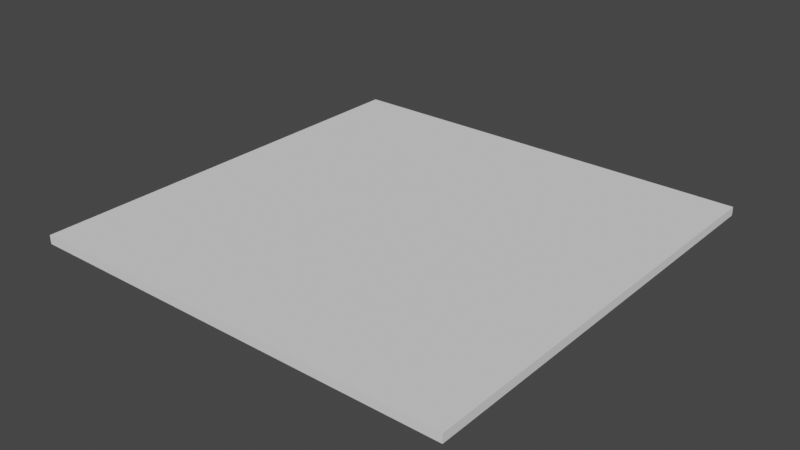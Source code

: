 # Source: big-tile.blend  (saved by Blender 2.82.7; exported with 4.5.12 LTS)
import bpy
from mathutils import Matrix  # noqa: F401  (used for matrix-valued properties, if any)

bpy.ops.wm.read_factory_settings(use_empty=True)
scene = bpy.context.scene
scene.name = 'Scene'

# ---- collections
col_big = bpy.data.collections.new('Big'); scene.collection.children.link(col_big)

# ---- world
world_world = bpy.data.worlds.new('World'); scene.world = world_world
world_world.use_nodes = True; world_world.node_tree.nodes.clear()
_N = world_world.node_tree.nodes; _L = world_world.node_tree.links
n0 = _N.new('ShaderNodeOutputWorld'); n0.name = 'World Output'; n0.location = (300, 300)
n1 = _N.new('ShaderNodeBackground'); n1.name = 'Background'; n1.location = (10, 300)
n1.inputs[0].default_value = (0.05088, 0.05088, 0.05088, 1.0)
_L.new(n1.outputs[0], n0.inputs[0])
n0.is_active_output = True
world_world.color = (0.05088, 0.05088, 0.05088)
world_world.use_sun_shadow = False
world_world.sun_shadow_jitter_overblur = 0.0

# ---- meshes
me_cube_001 = bpy.data.meshes.new('Cube.001')
me_cube_001.from_pydata([(-18.0, 18.0, 0.0), (-18.0, 18.0, 0.72), (-18.0, 17.4, 0.0), (-18.0, 17.4, 0.72), (-17.4, 18.0, 0.0), (-17.4, 18.0, 0.72), (-17.4, 17.4, 0.72), (-17.4, 17.4, 0.0), (18.0, 18.0, 0.0), (18.0, 18.0, 0.72), (18.0, 17.4, 0.0), (18.0, 17.4, 0.72), (17.4, 18.0, 0.0), (17.4, 18.0, 0.72), (17.4, 17.4, 0.72), (17.4, 17.4, 0.0), (-18.0, -18.0, 0.0), (-18.0, -18.0, 0.72), (-18.0, -17.4, 0.0), (-18.0, -17.4, 0.72), (-17.4, -18.0, 0.0), (-17.4, -17.4, 0.0), (18.0, -18.0, 0.0), (18.0, -18.0, 0.72), (18.0, -17.4, 0.0), (18.0, -17.4, 0.72), (17.4, -18.0, 0.0), (17.4, -17.4, 0.0), (-17.4, -18.0, 0.72), (-17.4, -17.4, 0.72), (17.4, -18.0, 0.72), (17.4, -17.4, 0.72), (-17.4, 18.0, 0.72), (-17.4, 17.4, 0.72)], [], [(2, 3, 1, 0), (0, 4, 7, 2), (26, 30, 28, 20), (0, 1, 32, 4), (12, 15, 7, 4), (18, 2, 7, 21), (2, 18, 19, 3), (10, 8, 9, 11), (12, 4, 5, 13), (8, 10, 15, 12), (8, 12, 13, 9), (24, 27, 15, 10), (11, 25, 24, 10), (18, 16, 17, 19), (16, 18, 21, 20), (27, 21, 7, 15), (16, 20, 28, 17), (26, 20, 21, 27), (24, 25, 23, 22), (22, 26, 27, 24), (22, 23, 30, 26), (29, 31, 14, 33), (5, 33, 14, 13), (19, 17, 28, 29), (3, 6, 32, 1), (11, 9, 13, 14), (25, 31, 30, 23), (3, 19, 29, 6), (28, 30, 31, 29), (11, 14, 31, 25)])
_uv = me_cube_001.uv_layers.new(name='UVMap')
_uv.uv.foreach_set('vector', [0.375, 0.2386, 0.625, 0.2386, 0.625, 0.25, 0.375, 0.25, 0.125, 0.5, 0.129, 0.5, 0.129, 0.5114, 0.125, 0.5114, 0.375, 0.254, 0.625, 0.254, 0.625, 0.254, 0.375, 0.254, 0.375, 0.25, 0.625, 0.25, 0.625, 0.254, 0.375, 0.254, 0.129, 0.5, 0.129, 0.5114, 0.129, 0.5114, 0.129, 0.5, 0.125, 0.5114, 0.125, 0.5114, 0.129, 0.5114, 0.129, 0.5114, 0.375, 0.2386, 0.375, 0.2386, 0.625, 0.2386, 0.625, 0.2386, 0.375, 0.2386, 0.375, 0.25, 0.625, 0.25, 0.625, 0.2386, 0.375, 0.254, 0.375, 0.254, 0.625, 0.254, 0.625, 0.254, 0.125, 0.5, 0.125, 0.5114, 0.129, 0.5114, 0.129, 0.5, 0.375, 0.25, 0.375, 0.254, 0.625, 0.254, 0.625, 0.25, 0.125, 0.5114, 0.129, 0.5114, 0.129, 0.5114, 0.125, 0.5114, 0.625, 0.2386, 0.625, 0.2386, 0.375, 0.2386, 0.375, 0.2386, 0.375, 0.2386, 0.375, 0.25, 0.625, 0.25, 0.625, 0.2386, 0.125, 0.5, 0.125, 0.5114, 0.129, 0.5114, 0.129, 0.5, 0.129, 0.5114, 0.129, 0.5114, 0.129, 0.5114, 0.129, 0.5114, 0.375, 0.25, 0.375, 0.254, 0.625, 0.254, 0.625, 0.25, 0.129, 0.5, 0.129, 0.5, 0.129, 0.5114, 0.129, 0.5114, 0.375, 0.2386, 0.625, 0.2386, 0.625, 0.25, 0.375, 0.25, 0.125, 0.5, 0.129, 0.5, 0.129, 0.5114, 0.125, 0.5114, 0.375, 0.25, 0.625, 0.25, 0.625, 0.254, 0.375, 0.254, 0.871, 0.5114, 0.871, 0.5114, 0.871, 0.5114, 0.871, 0.5114, 0.625, 0.254, 0.871, 0.5114, 0.871, 0.5114, 0.625, 0.254, 0.625, 0.2386, 0.625, 0.25, 0.871, 0.5, 0.871, 0.5114, 0.625, 0.2386, 0.871, 0.5114, 0.625, 0.254, 0.625, 0.25, 0.625, 0.2386, 0.625, 0.25, 0.625, 0.254, 0.871, 0.5114, 0.625, 0.2386, 0.871, 0.5114, 0.871, 0.5, 0.625, 0.25, 0.625, 0.2386, 0.625, 0.2386, 0.871, 0.5114, 0.871, 0.5114, 0.871, 0.5, 0.871, 0.5, 0.871, 0.5114, 0.871, 0.5114, 0.625, 0.2386, 0.871, 0.5114, 0.871, 0.5114, 0.625, 0.2386])
me_cube_001.use_remesh_fix_poles = True
me_cube_001.use_remesh_preserve_attributes = False
me_cube_001.use_mirror_vertex_groups = False
me_cube_001.update()

# ---- objects
ob_big = bpy.data.objects.new('Big', me_cube_001)

# ---- transforms, parenting, visibility, modifiers, constraints
ob_big.location = (0.0, 0.0, 0.0)
ob_big.scale = (0.2, 0.2, 0.2)
ob_big.lineart.crease_threshold = 0.0

# ---- collection membership
col_big.objects.link(ob_big)

# ---- scene / render settings (as saved in the file)
scene.frame_start = 1; scene.frame_end = 250; scene.frame_set(1)
scene.render.engine = 'BLENDER_EEVEE_NEXT'
scene.cycles.use_denoising = False
scene.cycles.samples = 128
scene.cycles.sampling_pattern = 'TABULATED_SOBOL'
scene.cycles.use_adaptive_sampling = False
scene.cycles.use_light_tree = False
scene.view_settings.view_transform = 'Filmic'
bpy.context.view_layer.update()

# ---- added for rendering (the .blend has no active camera and no usable light): camera, sun
cam_auto = bpy.data.cameras.new('AutoCamera')
cam_auto.lens = 50.0
cam_auto.sensor_width = 36.0
cam_auto.clip_end = 1000.0
ob_auto_camera = bpy.data.objects.new('AutoCamera', cam_auto)
scene.collection.objects.link(ob_auto_camera)
ob_auto_camera.location = (9.42189, -11.3063, 7.60951)
ob_auto_camera.rotation_euler = (1.09748, -7.21219e-08, 0.694738)
scene.camera = ob_auto_camera
light_auto_sun = bpy.data.lights.new('AutoSun', 'SUN')
light_auto_sun.energy = 3.0
light_auto_sun.angle = 0.0523599
ob_auto_sun = bpy.data.objects.new('AutoSun', light_auto_sun)
scene.collection.objects.link(ob_auto_sun)
ob_auto_sun.rotation_euler = (0.872665, 0.174533, 0.523599)
bpy.context.view_layer.update()
